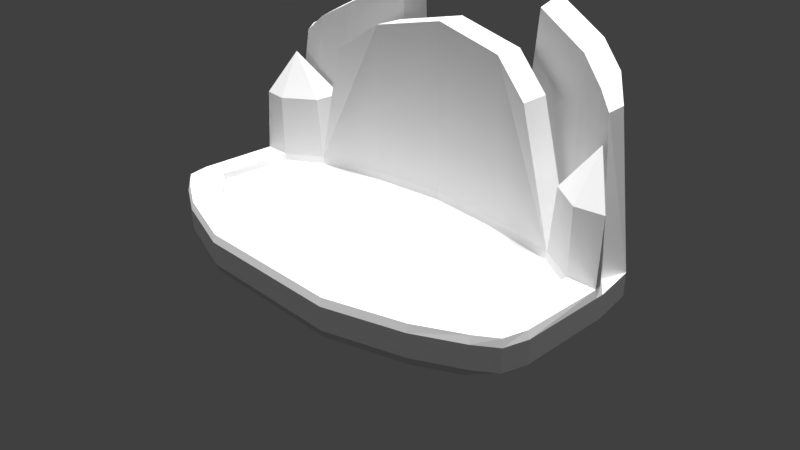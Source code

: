 # Source: TempleSpawnFountain2.blend  (saved by Blender 2.77.0; exported with 4.5.12 LTS)
import bpy
from mathutils import Matrix  # noqa: F401  (used for matrix-valued properties, if any)

bpy.ops.wm.read_factory_settings(use_empty=True)
scene = bpy.context.scene
scene.name = 'Scene'

# ---- collections
col_collection_1 = bpy.data.collections.new('Collection 1'); scene.collection.children.link(col_collection_1)

# ---- materials (node trees are filled in below, after node groups)
mat_material = bpy.data.materials.new('Material')
mat_material.alpha_threshold = 0.0
mat_material.use_transparent_shadow = False
mat_material.roughness = 0.5
mat_material.line_color = (0.0, 0.0, 0.0, 1.0)

# ---- material node trees

# ---- world
world_world = bpy.data.worlds.new('World'); scene.world = world_world
world_world.color = (0.05088, 0.05088, 0.05088)
world_world.use_sun_shadow = False
world_world.sun_shadow_jitter_overblur = 0.0
world_world.cycles.sampling_method = 'MANUAL'

# ---- cameras
cam_camera = bpy.data.cameras.new('Camera')
cam_camera.clip_end = 100.0
cam_camera.lens = 35.0
cam_camera.sensor_width = 32.0
cam_camera.sensor_height = 18.0
cam_camera.ortho_scale = 7.314
cam_camera.dof.focus_distance = 0.0
cam_camera.dof.aperture_fstop = 128.0

# ---- lights
light_hemi_005 = bpy.data.lights.new('Hemi.005', 'SUN')
light_hemi_005.transmission_factor = 0.0
light_hemi_005.angle = 0.1993
light_hemi_005.energy = 1.0
light_hemi_005.shadow_buffer_clip_start = 0.5
light_hemi_005.shadow_soft_size = 0.1
light_hemi_005.shadow_cascade_max_distance = 1000.0
light_hemi_004 = bpy.data.lights.new('Hemi.004', 'SUN')
light_hemi_004.transmission_factor = 0.0
light_hemi_004.angle = 0.1993
light_hemi_004.energy = 1.0
light_hemi_004.shadow_buffer_clip_start = 0.5
light_hemi_004.shadow_soft_size = 0.1
light_hemi_004.shadow_cascade_max_distance = 1000.0
light_hemi_003 = bpy.data.lights.new('Hemi.003', 'SUN')
light_hemi_003.transmission_factor = 0.0
light_hemi_003.angle = 0.1993
light_hemi_003.energy = 1.0
light_hemi_003.shadow_buffer_clip_start = 0.5
light_hemi_003.shadow_soft_size = 0.1
light_hemi_003.shadow_cascade_max_distance = 1000.0
light_hemi_002 = bpy.data.lights.new('Hemi.002', 'SUN')
light_hemi_002.transmission_factor = 0.0
light_hemi_002.angle = 0.1993
light_hemi_002.energy = 1.0
light_hemi_002.shadow_buffer_clip_start = 0.5
light_hemi_002.shadow_soft_size = 0.1
light_hemi_002.shadow_cascade_max_distance = 1000.0
light_hemi_001 = bpy.data.lights.new('Hemi.001', 'SUN')
light_hemi_001.transmission_factor = 0.0
light_hemi_001.angle = 0.1993
light_hemi_001.energy = 1.0
light_hemi_001.shadow_buffer_clip_start = 0.5
light_hemi_001.shadow_soft_size = 0.1
light_hemi_001.shadow_cascade_max_distance = 1000.0
light_hemi = bpy.data.lights.new('Hemi', 'SUN')
light_hemi.transmission_factor = 0.0
light_hemi.angle = 0.1993
light_hemi.energy = 1.0
light_hemi.shadow_buffer_clip_start = 0.5
light_hemi.shadow_soft_size = 0.1
light_hemi.shadow_cascade_max_distance = 1000.0
light_lamp = bpy.data.lights.new('Lamp', 'POINT')
light_lamp.transmission_factor = 0.0
light_lamp.cutoff_distance = 30.0
light_lamp.energy = 100.0
light_lamp.shadow_buffer_clip_start = 1.001
light_lamp.shadow_soft_size = 0.1
light_lamp.shadow_maximum_resolution = 0.006
light_lamp.use_absolute_resolution = True

# ---- meshes
me_cube = bpy.data.meshes.new('Cube')
me_cube.from_pydata([(-2.779, -0.82, -0.5), (-2.89, -0.87, 0.0), (0.0, -1.66, 0.0), (0.0, -1.66, -0.5), (-2.804, 0.94, -0.1), (-2.91, -0.885, -0.1), (0.0, 1.6, -0.1), (0.0, -1.69, -0.1), (-2.91, -0.885, -0.405), (0.0, -1.69, -0.405), (-2.804, 0.94, -0.405), (0.0, 1.6, -0.405), (-2.789, 0.83, -0.5), (0.0, 1.42, -0.5), (-2.789, 0.9, 0.0), (0.0, 1.58, 0.0), (-2.97, -0.5724, 0.0), (0.0, -1.218, 0.0), (-2.802, -0.5943, -0.5), (0.0, -1.207, -0.5), (-3.0, -0.5724, -0.1), (-3.0, -0.5724, -0.405), (-2.779, 0.6742, -0.5), (0.0, 1.274, -0.5), (-3.0, 0.6742, -0.1), (-3.0, 0.6742, -0.405), (-2.96, 0.6742, 0.0), (0.0, 1.174, 0.0), (-2.646, 0.9321, 1.47), (-2.64, -1.04, 0.0), (-2.64, -1.075, -0.1), (-2.64, -1.075, -0.405), (-2.582, -0.5209, 0.0), (-2.904, 1.264, -0.405), (0.0, 2.057, -0.1), (-2.592, 0.5682, 0.0), (0.0, -1.197, -0.1), (0.0, 2.057, -0.405), (-2.058, 1.28, 0.0), (-2.904, 1.264, -0.1), (-2.572, 1.02, 0.0), (-2.572, -1.08, -0.5), (-2.572, 1.04, -0.1), (-2.572, 1.04, -0.405), (-2.572, 0.85, -0.5), (-2.572, -0.5174, -0.5), (-2.572, 0.6742, -0.5), (-2.572, -0.5068, -0.1), (-2.048, -1.35, 0.0), (-2.779, 0.5561, -0.5), (0.0, 1.156, -0.5), (-3.0, 0.5561, -0.1), (-3.0, 0.5561, -0.405), (-1.152, 1.67, 2.565), (-2.98, 0.5561, 0.0), (0.0, 1.156, -0.1), (-2.572, 0.5561, -0.5), (-2.572, 0.5561, -0.1), (-2.048, -0.8868, -0.1), (-2.048, -1.35, -0.5), (-2.058, 1.3, -0.1), (-2.048, -1.38, -0.1), (-2.048, -1.38, -0.405), (-2.058, 1.3, -0.405), (-2.058, 1.12, -0.5), (-2.048, -0.8974, -0.5), (-2.058, 0.9742, -0.5), (-2.074, 0.8694, 0.0), (-2.058, 0.8561, -0.1), (-2.058, 0.8561, -0.5), (-2.056, -0.9023, 0.0), (-1.039, -1.66, 0.0), (-1.029, 1.48, 0.0), (-1.029, 1.5, -0.1), (-1.039, -1.197, -0.1), (-1.039, -1.66, -0.5), (-1.037, 1.072, 0.0), (-1.029, 1.056, -0.1), (-1.043, -1.215, 0.0), (-1.039, -1.69, -0.1), (-1.039, -1.69, -0.405), (-1.029, 1.5, -0.405), (-1.029, 1.32, -0.5), (-1.039, -1.207, -0.5), (-1.029, 1.174, -0.5), (-1.029, 1.056, -0.5), (-1.029, 1.48, 2.1), (0.0, 1.58, 2.3), (0.0, 1.174, 2.3), (-1.037, 1.072, 2.1), (-1.598, 1.28, 1.7), (-1.614, 0.8694, 1.7), (-2.789, 0.9, 0.86), (-2.97, 0.6152, 0.86), (-2.592, 0.5682, 0.86), (-2.572, 1.02, 0.86), (-2.138, 1.28, 0.86), (-2.154, 0.8694, 0.86), (-1.944, 1.47, 2.22), (-1.031, 2.057, -0.1), (-2.06, 1.857, -0.1), (-2.575, 1.597, -0.1), (-2.06, 1.857, -0.405), (-2.575, 1.597, -0.405), (-1.031, 2.057, -0.405), (-2.371, 1.21, 1.973), (-2.571, 1.11, 1.765), (-2.642, 1.264, 1.822), (-1.927, 1.857, 2.319), (-2.353, 1.597, 2.072), (-1.134, 2.057, 2.664)], [], [(100, 102, 103, 101), (32, 1, 29), (31, 30, 5, 8), (42, 60, 98, 105), (71, 79, 7, 2), (16, 20, 5, 1), (81, 11, 13, 82), (18, 0, 8, 21), (75, 3, 9, 80), (8, 5, 20, 21), (92, 93, 28), (97, 96, 28), (38, 40, 95, 96), (14, 4, 24, 26), (12, 22, 25, 10), (52, 51, 24, 25), (40, 14, 92, 95), (44, 46, 22, 12), (96, 95, 28), (0, 31, 8), (42, 4, 14, 40), (1, 5, 30, 29), (63, 43, 103, 102), (45, 41, 0, 18), (57, 35, 32, 47), (56, 45, 18, 49), (101, 103, 33, 39), (35, 54, 16, 32), (54, 51, 20, 16), (49, 18, 21, 52), (69, 65, 45, 56), (68, 57, 47, 58), (65, 59, 41, 45), (70, 32, 29, 48), (62, 61, 30, 31), (11, 81, 104, 37), (60, 42, 40, 38), (58, 47, 32, 70), (84, 85, 69, 66), (64, 66, 46, 44), (35, 67, 97, 94), (0, 41, 31), (10, 43, 44, 12), (67, 35, 57, 68), (66, 69, 56, 46), (22, 49, 52, 25), (26, 24, 51, 54), (98, 53, 110, 108), (46, 56, 49, 22), (21, 20, 51, 52), (1, 32, 16), (14, 26, 93, 92), (76, 67, 68, 77), (76, 27, 88, 89), (82, 84, 66, 64), (74, 58, 70, 78), (73, 60, 38, 72), (24, 4, 39), (80, 79, 61, 62), (78, 70, 48, 71), (83, 75, 59, 65), (77, 68, 58, 74), (85, 83, 65, 69), (41, 59, 62, 31), (43, 63, 64, 44), (29, 30, 61, 48), (50, 19, 83, 85), (55, 77, 74, 36), (19, 3, 75, 83), (17, 78, 71, 2), (9, 7, 79, 80), (43, 10, 33, 103), (6, 73, 72, 15), (36, 74, 78, 17), (13, 23, 84, 82), (15, 72, 86, 87), (27, 76, 77, 55), (23, 50, 85, 84), (59, 75, 80, 62), (63, 81, 82, 64), (48, 61, 79, 71), (86, 90, 91, 89), (87, 86, 89, 88), (38, 67, 91, 90), (67, 76, 89, 91), (72, 38, 90, 86), (94, 97, 28), (93, 94, 28), (95, 92, 28), (54, 35, 94, 93), (26, 54, 93), (67, 38, 96, 97), (99, 104, 102, 100), (34, 37, 104, 99), (99, 100, 108, 110), (81, 63, 102, 104), (25, 24, 39, 33), (73, 6, 34, 99), (10, 25, 33), (60, 73, 53, 98), (105, 98, 108, 109), (106, 105, 109, 107), (100, 101, 109, 108), (73, 99, 110, 53), (4, 42, 105, 106), (101, 39, 107, 109), (39, 4, 106, 107)])
_uv = me_cube.uv_layers.new(name='UVMap')
_uv.uv.foreach_set('vector', [0.597, 0.8368, 0.597, 0.8368, 0.597, 0.8368, 0.597, 0.8368, 0.5971, 0.8368, 0.597, 0.8368, 0.597, 0.8368, 0.597, 0.8367, 0.597, 0.8368, 0.597, 0.8368, 0.597, 0.8368, 0.597, 0.8368, 0.597, 0.8368, 0.597, 0.8368, 0.597, 0.8368, 0.4997, 0.8309, 0.4997, 0.8309, 0.4998, 0.8305, 0.4999, 0.8305, 0.4995, 0.8313, 0.4995, 0.8313, 0.4995, 0.8313, 0.4996, 0.8313, 0.5969, 0.8368, 0.5969, 0.8368, 0.5969, 0.8368, 0.5969, 0.8368, 0.4995, 0.8313, 0.4995, 0.8313, 0.4995, 0.8313, 0.4995, 0.8313, 0.4996, 0.8309, 0.4996, 0.8304, 0.4997, 0.8304, 0.4996, 0.8309, 0.597, 0.8368, 0.597, 0.8368, 0.597, 0.8368, 0.597, 0.8368, 0.597, 0.8368, 0.597, 0.8368, 0.597, 0.8368, 0.597, 0.8368, 0.597, 0.8368, 0.597, 0.8368, 0.597, 0.8368, 0.597, 0.8368, 0.597, 0.8368, 0.597, 0.8368, 0.4994, 0.8316, 0.4994, 0.8316, 0.4994, 0.8316, 0.4994, 0.8316, 0.4993, 0.8315, 0.4994, 0.8315, 0.4994, 0.8315, 0.4993, 0.8315, 0.597, 0.8368, 0.597, 0.8368, 0.597, 0.8368, 0.597, 0.8368, 0.597, 0.8368, 0.597, 0.8368, 0.597, 0.8368, 0.597, 0.8368, 0.597, 0.8368, 0.597, 0.8368, 0.597, 0.8368, 0.597, 0.8368, 0.597, 0.8368, 0.597, 0.8368, 0.597, 0.8368, 0.4995, 0.8313, 0.4995, 0.8313, 0.4995, 0.8313, 0.597, 0.8368, 0.597, 0.8368, 0.597, 0.8368, 0.597, 0.8368, 0.4996, 0.8313, 0.4995, 0.8313, 0.4996, 0.8313, 0.4996, 0.8313, 0.597, 0.8368, 0.597, 0.8368, 0.597, 0.8368, 0.597, 0.8368, 0.597, 0.8368, 0.597, 0.8367, 0.597, 0.8368, 0.597, 0.8368, 0.2101, 0.6028, 0.2101, 0.6028, 0.2101, 0.6026, 0.2101, 0.6026, 0.597, 0.8368, 0.597, 0.8368, 0.597, 0.8368, 0.597, 0.8368, 0.597, 0.8368, 0.597, 0.8368, 0.597, 0.8368, 0.597, 0.8368, 0.597, 0.8368, 0.597, 0.8368, 0.597, 0.8368, 0.5971, 0.8368, 0.4995, 0.8315, 0.4994, 0.8315, 0.4995, 0.8314, 0.4995, 0.8314, 0.4994, 0.8315, 0.4995, 0.8313, 0.4995, 0.8313, 0.4994, 0.8315, 0.597, 0.8368, 0.597, 0.8367, 0.597, 0.8368, 0.597, 0.8368, 0.3114, 0.603, 0.3113, 0.6028, 0.3113, 0.6026, 0.3114, 0.6025, 0.597, 0.8367, 0.597, 0.8367, 0.597, 0.8367, 0.597, 0.8368, 0.5971, 0.8367, 0.5971, 0.8368, 0.597, 0.8367, 0.5971, 0.8367, 0.597, 0.8367, 0.5971, 0.8367, 0.597, 0.8367, 0.597, 0.8367, 0.5969, 0.8368, 0.5969, 0.8368, 0.5969, 0.8368, 0.5969, 0.8369, 0.597, 0.8368, 0.597, 0.8368, 0.597, 0.8368, 0.597, 0.8368, 0.2102, 0.6025, 0.2101, 0.6026, 0.2101, 0.6026, 0.2102, 0.6025, 0.5969, 0.8368, 0.5969, 0.8368, 0.597, 0.8368, 0.597, 0.8368, 0.597, 0.8368, 0.597, 0.8368, 0.597, 0.8368, 0.597, 0.8368, 0.597, 0.8368, 0.5971, 0.8368, 0.597, 0.8368, 0.597, 0.8368, 0.4995, 0.8313, 0.4995, 0.8312, 0.4995, 0.8313, 0.597, 0.8368, 0.597, 0.8368, 0.597, 0.8368, 0.597, 0.8368, 0.2102, 0.603, 0.2101, 0.6028, 0.2101, 0.6028, 0.2102, 0.603, 0.597, 0.8368, 0.597, 0.8368, 0.597, 0.8368, 0.597, 0.8368, 0.4994, 0.8315, 0.4994, 0.8315, 0.4994, 0.8315, 0.4994, 0.8315, 0.4994, 0.8316, 0.4994, 0.8316, 0.4994, 0.8315, 0.4995, 0.8315, 0.597, 0.8368, 0.597, 0.8368, 0.597, 0.8368, 0.597, 0.8368, 0.597, 0.8368, 0.597, 0.8368, 0.597, 0.8368, 0.597, 0.8368, 0.597, 0.8368, 0.597, 0.8368, 0.597, 0.8368, 0.597, 0.8368, 0.597, 0.8368, 0.5971, 0.8368, 0.597, 0.8368, 0.597, 0.8368, 0.597, 0.8368, 0.597, 0.8368, 0.597, 0.8368, 0.2106, 0.6032, 0.2102, 0.603, 0.2102, 0.603, 0.2106, 0.6031, 0.5971, 0.8369, 0.5972, 0.8369, 0.5971, 0.8371, 0.5971, 0.837, 0.5969, 0.8368, 0.5969, 0.8368, 0.597, 0.8368, 0.597, 0.8368, 0.2104, 0.6023, 0.2102, 0.6025, 0.2102, 0.6025, 0.2103, 0.6023, 0.597, 0.8369, 0.597, 0.8368, 0.597, 0.8368, 0.597, 0.8369, 0.597, 0.8368, 0.597, 0.8368, 0.597, 0.8368, 0.5971, 0.8367, 0.5971, 0.8367, 0.5971, 0.8367, 0.597, 0.8367, 0.5971, 0.8367, 0.5971, 0.8367, 0.5971, 0.8367, 0.5971, 0.8367, 0.597, 0.8367, 0.597, 0.8367, 0.597, 0.8367, 0.597, 0.8367, 0.3119, 0.6031, 0.3114, 0.603, 0.3114, 0.6025, 0.3116, 0.6023, 0.5969, 0.8368, 0.597, 0.8367, 0.597, 0.8367, 0.597, 0.8368, 0.597, 0.8367, 0.597, 0.8367, 0.597, 0.8367, 0.597, 0.8367, 0.597, 0.8368, 0.597, 0.8368, 0.597, 0.8368, 0.597, 0.8368, 0.4996, 0.8313, 0.4996, 0.8313, 0.4996, 0.8312, 0.4996, 0.8312, 0.5969, 0.8368, 0.597, 0.8366, 0.597, 0.8367, 0.5969, 0.8368, 0.3124, 0.6032, 0.3119, 0.6031, 0.3116, 0.6023, 0.3119, 0.6019, 0.597, 0.8366, 0.5971, 0.8366, 0.597, 0.8367, 0.597, 0.8367, 0.5971, 0.8366, 0.5971, 0.8367, 0.5971, 0.8367, 0.5971, 0.8366, 0.5971, 0.8366, 0.5971, 0.8366, 0.5971, 0.8367, 0.5971, 0.8367, 0.597, 0.8368, 0.597, 0.8368, 0.597, 0.8368, 0.597, 0.8368, 0.5969, 0.8369, 0.597, 0.8369, 0.597, 0.8369, 0.5969, 0.8369, 0.2107, 0.6019, 0.2104, 0.6023, 0.2103, 0.6023, 0.2106, 0.6019, 0.5969, 0.8368, 0.5969, 0.8368, 0.5969, 0.8368, 0.5969, 0.8368, 0.5969, 0.8369, 0.597, 0.8369, 0.5971, 0.837, 0.5971, 0.8371, 0.2112, 0.6032, 0.2106, 0.6032, 0.2106, 0.6031, 0.2112, 0.6032, 0.5969, 0.8368, 0.5969, 0.8368, 0.5969, 0.8368, 0.5969, 0.8368, 0.4995, 0.8311, 0.4996, 0.8309, 0.4996, 0.8309, 0.4995, 0.8311, 0.597, 0.8368, 0.5969, 0.8368, 0.5969, 0.8368, 0.597, 0.8368, 0.4996, 0.8312, 0.4996, 0.8312, 0.4997, 0.8309, 0.4997, 0.8309, 0.5971, 0.837, 0.5971, 0.8369, 0.5971, 0.8369, 0.5971, 0.837, 0.5971, 0.8371, 0.5971, 0.837, 0.5971, 0.837, 0.5971, 0.8371, 0.597, 0.8368, 0.5971, 0.8368, 0.5971, 0.8369, 0.5971, 0.8369, 0.5971, 0.8368, 0.5971, 0.8369, 0.5971, 0.837, 0.5971, 0.8369, 0.597, 0.8369, 0.597, 0.8368, 0.5971, 0.8369, 0.5971, 0.837, 0.597, 0.8368, 0.597, 0.8368, 0.597, 0.8368, 0.597, 0.8368, 0.597, 0.8368, 0.597, 0.8368, 0.597, 0.8368, 0.597, 0.8368, 0.597, 0.8368, 0.597, 0.8368, 0.597, 0.8368, 0.597, 0.8368, 0.597, 0.8368, 0.597, 0.8368, 0.597, 0.8368, 0.597, 0.8368, 0.5971, 0.8368, 0.597, 0.8368, 0.597, 0.8368, 0.597, 0.8368, 0.597, 0.8369, 0.5969, 0.8368, 0.597, 0.8368, 0.597, 0.8368, 0.5969, 0.8369, 0.5969, 0.8369, 0.5969, 0.8368, 0.597, 0.8369, 0.597, 0.8369, 0.597, 0.8368, 0.597, 0.8368, 0.597, 0.8368, 0.5969, 0.8368, 0.597, 0.8368, 0.597, 0.8368, 0.5969, 0.8368, 0.597, 0.8368, 0.597, 0.8368, 0.597, 0.8368, 0.597, 0.8368, 0.597, 0.8369, 0.5969, 0.8369, 0.5969, 0.8369, 0.597, 0.8369, 0.597, 0.8368, 0.597, 0.8368, 0.597, 0.8368, 0.597, 0.8368, 0.597, 0.8369, 0.597, 0.8368, 0.597, 0.8368, 0.597, 0.8368, 0.597, 0.8368, 0.597, 0.8368, 0.597, 0.8368, 0.597, 0.8368, 0.597, 0.8368, 0.597, 0.8368, 0.597, 0.8368, 0.597, 0.8368, 0.597, 0.8368, 0.597, 0.8368, 0.597, 0.8368, 0.597, 0.8369, 0.597, 0.8369, 0.597, 0.8368, 0.597, 0.8368, 0.597, 0.8368, 0.597, 0.8368, 0.597, 0.8368, 0.597, 0.8368, 0.597, 0.8368, 0.597, 0.8368, 0.597, 0.8368, 0.597, 0.8368, 0.597, 0.8368, 0.597, 0.8368, 0.597, 0.8368, 0.597, 0.8368])
me_cube.materials.append(mat_material)
me_cube.use_remesh_preserve_volume = False
me_cube.use_remesh_preserve_attributes = False
me_cube.use_mirror_vertex_groups = False
me_cube.update()

# ---- objects
ob_hemi_005 = bpy.data.objects.new('Hemi.005', light_hemi_005)
ob_hemi_004 = bpy.data.objects.new('Hemi.004', light_hemi_004)
ob_hemi_003 = bpy.data.objects.new('Hemi.003', light_hemi_003)
ob_hemi_002 = bpy.data.objects.new('Hemi.002', light_hemi_002)
ob_hemi_001 = bpy.data.objects.new('Hemi.001', light_hemi_001)
ob_hemi = bpy.data.objects.new('Hemi', light_hemi)
ob_cube = bpy.data.objects.new('Cube', me_cube)
ob_lamp = bpy.data.objects.new('Lamp', light_lamp)
ob_camera = bpy.data.objects.new('Camera', cam_camera)

# ---- transforms, parenting, visibility, modifiers, constraints
ob_hemi_005.location = (-0.2012, -4.192, -3.136)
ob_hemi_005.lineart.crease_threshold = 0.0
ob_hemi_004.location = (0.1006, 4.343, -3.136)
ob_hemi_004.lineart.crease_threshold = 0.0
ob_hemi_003.location = (4.136, 4.343, 2.781)
ob_hemi_003.lineart.crease_threshold = 0.0
ob_hemi_002.location = (5.126, -1.694, 2.781)
ob_hemi_002.lineart.crease_threshold = 0.0
ob_hemi_001.location = (-3.496, -2.046, 2.264)
ob_hemi_001.lineart.crease_threshold = 0.0
ob_hemi.location = (-3.379, 4.427, 2.264)
ob_hemi.lineart.crease_threshold = 0.0
ob_cube.location = (0.0, 0.0, 0.5)
ob_cube.lock_rotations_4d = False
ob_cube.empty_display_type = 'ARROWS'
ob_cube.lineart.crease_threshold = 0.0
_m = ob_cube.modifiers.new('Mirror', 'MIRROR')
_m.use_clip = True
ob_lamp.location = (4.076, 1.005, 5.904)
ob_lamp.rotation_euler = (0.6503, 0.05522, 1.866)
ob_lamp.lock_rotations_4d = False
ob_lamp.empty_display_type = 'ARROWS'
ob_lamp.color = (0.0, 0.0, 0.0, 0.0)
ob_lamp.lineart.crease_threshold = 0.0
ob_camera.location = (7.481, -6.508, 5.344)
ob_camera.rotation_euler = (1.109, 0.01082, 0.8149)
ob_camera.lock_rotations_4d = False
ob_camera.empty_display_type = 'ARROWS'
ob_camera.color = (0.0, 0.0, 0.0, 0.0)
ob_camera.display_type = 'WIRE'
ob_camera.lineart.crease_threshold = 0.0

# ---- collection membership
col_collection_1.objects.link(ob_hemi_005)
col_collection_1.objects.link(ob_hemi_004)
col_collection_1.objects.link(ob_hemi_003)
col_collection_1.objects.link(ob_hemi_002)
col_collection_1.objects.link(ob_hemi_001)
col_collection_1.objects.link(ob_hemi)
col_collection_1.objects.link(ob_cube)
col_collection_1.objects.link(ob_lamp)
col_collection_1.objects.link(ob_camera)

# ---- scene / render settings (as saved in the file)
scene.camera = ob_camera
scene.frame_start = 1; scene.frame_end = 250; scene.frame_set(1)
scene.render.engine = 'BLENDER_EEVEE_NEXT'
scene.render.resolution_percentage = 50
scene.render.dither_intensity = 0.0
scene.cycles.use_denoising = False
scene.cycles.samples = 128
scene.cycles.sampling_pattern = 'TABULATED_SOBOL'
scene.cycles.light_sampling_threshold = 0.0
scene.cycles.use_adaptive_sampling = False
scene.cycles.use_light_tree = False
scene.cycles.blur_glossy = 0.0
scene.cycles.sample_clamp_indirect = 0.0
scene.view_settings.view_transform = 'Standard'
bpy.context.view_layer.update()
